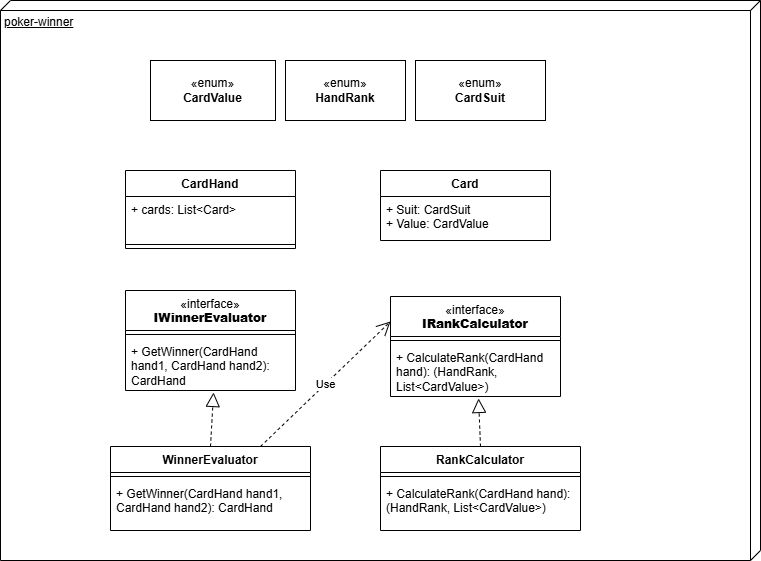

The diagram above was exported from draw.io. Its source (the exported page's mxGraphModel, read from the mxfile embedded in the PNG):
<mxGraphModel dx="1042" dy="660" grid="1" gridSize="10" guides="1" tooltips="1" connect="1" arrows="1" fold="1" page="1" pageScale="1" pageWidth="850" pageHeight="1100" math="0" shadow="0">
  <root>
    <mxCell id="0" />
    <mxCell id="1" parent="0" />
    <mxCell id="1WKiOXfUDfFJNEF7Y_6O-1" parent="1" style="verticalAlign=top;align=left;spacingTop=8;spacingLeft=2;spacingRight=12;shape=cube;size=10;direction=south;fontStyle=4;html=1;whiteSpace=wrap;" value="poker-winner" vertex="1">
      <mxGeometry height="560" width="760" x="20" y="50" as="geometry" />
    </mxCell>
    <mxCell id="2TXylrXAutAPpZV8R0jh-4" parent="1" style="swimlane;fontStyle=1;align=center;verticalAlign=top;childLayout=stackLayout;horizontal=1;startSize=26;horizontalStack=0;resizeParent=1;resizeParentMax=0;resizeLast=0;collapsible=1;marginBottom=0;whiteSpace=wrap;html=1;shadow=0;" value="Card" vertex="1">
      <mxGeometry height="70" width="170" x="400" y="220" as="geometry" />
    </mxCell>
    <mxCell id="2TXylrXAutAPpZV8R0jh-5" parent="2TXylrXAutAPpZV8R0jh-4" style="text;strokeColor=none;fillColor=none;align=left;verticalAlign=top;spacingLeft=4;spacingRight=4;overflow=hidden;rotatable=0;points=[[0,0.5],[1,0.5]];portConstraint=eastwest;whiteSpace=wrap;html=1;shadow=0;" value="+ Suit: CardSuit&lt;div&gt;+ Value: CardValue&lt;/div&gt;" vertex="1">
      <mxGeometry height="44" width="170" y="26" as="geometry" />
    </mxCell>
    <mxCell id="2TXylrXAutAPpZV8R0jh-9" parent="1" style="html=1;whiteSpace=wrap;shadow=0;" value="«enum»&lt;br&gt;&lt;b&gt;HandRank&lt;/b&gt;" vertex="1">
      <mxGeometry height="60" width="120" x="305" y="110" as="geometry" />
    </mxCell>
    <mxCell id="2TXylrXAutAPpZV8R0jh-10" parent="1" style="swimlane;fontStyle=1;align=center;verticalAlign=top;childLayout=stackLayout;horizontal=1;startSize=26;horizontalStack=0;resizeParent=1;resizeParentMax=0;resizeLast=0;collapsible=1;marginBottom=0;whiteSpace=wrap;html=1;shadow=0;" value="WinnerEvaluator" vertex="1">
      <mxGeometry height="84" width="200" x="130" y="496" as="geometry" />
    </mxCell>
    <mxCell id="2TXylrXAutAPpZV8R0jh-12" parent="2TXylrXAutAPpZV8R0jh-10" style="line;strokeWidth=1;fillColor=none;align=left;verticalAlign=middle;spacingTop=-1;spacingLeft=3;spacingRight=3;rotatable=0;labelPosition=right;points=[];portConstraint=eastwest;strokeColor=inherit;shadow=0;" value="" vertex="1">
      <mxGeometry height="8" width="200" y="26" as="geometry" />
    </mxCell>
    <mxCell id="2TXylrXAutAPpZV8R0jh-13" parent="2TXylrXAutAPpZV8R0jh-10" style="text;strokeColor=none;fillColor=none;align=left;verticalAlign=top;spacingLeft=4;spacingRight=4;overflow=hidden;rotatable=0;points=[[0,0.5],[1,0.5]];portConstraint=eastwest;whiteSpace=wrap;html=1;shadow=0;" value="+ GetWinner(CardHand hand1, CardHand hand2): CardHand" vertex="1">
      <mxGeometry height="50" width="200" y="34" as="geometry" />
    </mxCell>
    <mxCell id="2TXylrXAutAPpZV8R0jh-14" parent="1" style="swimlane;fontStyle=1;align=center;verticalAlign=top;childLayout=stackLayout;horizontal=1;startSize=26;horizontalStack=0;resizeParent=1;resizeParentMax=0;resizeLast=0;collapsible=1;marginBottom=0;whiteSpace=wrap;html=1;shadow=0;" value="CardHand" vertex="1">
      <mxGeometry height="78" width="170" x="145" y="220" as="geometry" />
    </mxCell>
    <mxCell id="2TXylrXAutAPpZV8R0jh-15" parent="2TXylrXAutAPpZV8R0jh-14" style="text;strokeColor=none;fillColor=none;align=left;verticalAlign=top;spacingLeft=4;spacingRight=4;overflow=hidden;rotatable=0;points=[[0,0.5],[1,0.5]];portConstraint=eastwest;whiteSpace=wrap;html=1;shadow=0;" value="+ cards: List&amp;lt;Card&amp;gt;" vertex="1">
      <mxGeometry height="44" width="170" y="26" as="geometry" />
    </mxCell>
    <mxCell id="2TXylrXAutAPpZV8R0jh-16" parent="2TXylrXAutAPpZV8R0jh-14" style="line;strokeWidth=1;fillColor=none;align=left;verticalAlign=middle;spacingTop=-1;spacingLeft=3;spacingRight=3;rotatable=0;labelPosition=right;points=[];portConstraint=eastwest;strokeColor=inherit;shadow=0;" value="" vertex="1">
      <mxGeometry height="8" width="170" y="70" as="geometry" />
    </mxCell>
    <mxCell id="2TXylrXAutAPpZV8R0jh-24" edge="1" parent="1" source="2TXylrXAutAPpZV8R0jh-10" style="endArrow=block;dashed=1;endFill=0;endSize=12;html=1;rounded=0;exitX=0.5;exitY=0;exitDx=0;exitDy=0;entryX=0.518;entryY=1.038;entryDx=0;entryDy=0;entryPerimeter=0;shadow=0;" target="2TXylrXAutAPpZV8R0jh-30" value="">
      <mxGeometry relative="1" width="160" as="geometry">
        <mxPoint x="310" y="496" as="sourcePoint" />
        <mxPoint x="150" y="366" as="targetPoint" />
      </mxGeometry>
    </mxCell>
    <mxCell id="2TXylrXAutAPpZV8R0jh-27" parent="1" style="swimlane;fontStyle=1;align=center;verticalAlign=top;childLayout=stackLayout;horizontal=1;startSize=40;horizontalStack=0;resizeParent=1;resizeParentMax=0;resizeLast=0;collapsible=1;marginBottom=0;whiteSpace=wrap;html=1;shadow=0;" value="&lt;span style=&quot;font-weight: 400;&quot;&gt;«interface»&lt;/span&gt;&lt;br style=&quot;font-weight: 400;&quot;&gt;&lt;b&gt;IWinnerEvaluator&lt;/b&gt;" vertex="1">
      <mxGeometry height="100" width="170" x="145" y="340" as="geometry">
        <mxRectangle height="40" width="140" x="90" y="100" as="alternateBounds" />
      </mxGeometry>
    </mxCell>
    <mxCell id="2TXylrXAutAPpZV8R0jh-29" parent="2TXylrXAutAPpZV8R0jh-27" style="line;strokeWidth=1;fillColor=none;align=left;verticalAlign=middle;spacingTop=-1;spacingLeft=3;spacingRight=3;rotatable=0;labelPosition=right;points=[];portConstraint=eastwest;strokeColor=inherit;shadow=0;" value="" vertex="1">
      <mxGeometry height="8" width="170" y="40" as="geometry" />
    </mxCell>
    <mxCell id="2TXylrXAutAPpZV8R0jh-30" parent="2TXylrXAutAPpZV8R0jh-27" style="text;strokeColor=none;fillColor=none;align=left;verticalAlign=top;spacingLeft=4;spacingRight=4;overflow=hidden;rotatable=0;points=[[0,0.5],[1,0.5]];portConstraint=eastwest;whiteSpace=wrap;html=1;shadow=0;" value="+ GetWinner(CardHand hand1, CardHand hand2): CardHand" vertex="1">
      <mxGeometry height="52" width="170" y="48" as="geometry" />
    </mxCell>
    <mxCell id="2TXylrXAutAPpZV8R0jh-31" parent="1" style="swimlane;fontStyle=1;align=center;verticalAlign=top;childLayout=stackLayout;horizontal=1;startSize=26;horizontalStack=0;resizeParent=1;resizeParentMax=0;resizeLast=0;collapsible=1;marginBottom=0;whiteSpace=wrap;html=1;shadow=0;" value="RankCalculator" vertex="1">
      <mxGeometry height="84" width="200" x="400" y="496" as="geometry" />
    </mxCell>
    <mxCell id="2TXylrXAutAPpZV8R0jh-32" parent="2TXylrXAutAPpZV8R0jh-31" style="line;strokeWidth=1;fillColor=none;align=left;verticalAlign=middle;spacingTop=-1;spacingLeft=3;spacingRight=3;rotatable=0;labelPosition=right;points=[];portConstraint=eastwest;strokeColor=inherit;shadow=0;" value="" vertex="1">
      <mxGeometry height="8" width="200" y="26" as="geometry" />
    </mxCell>
    <mxCell id="2TXylrXAutAPpZV8R0jh-33" parent="2TXylrXAutAPpZV8R0jh-31" style="text;strokeColor=none;fillColor=none;align=left;verticalAlign=top;spacingLeft=4;spacingRight=4;overflow=hidden;rotatable=0;points=[[0,0.5],[1,0.5]];portConstraint=eastwest;whiteSpace=wrap;html=1;shadow=0;" value="+ CalculateRank(CardHand hand): (HandRank, List&amp;lt;CardValue&amp;gt;)" vertex="1">
      <mxGeometry height="50" width="200" y="34" as="geometry" />
    </mxCell>
    <mxCell id="2TXylrXAutAPpZV8R0jh-34" edge="1" parent="1" source="2TXylrXAutAPpZV8R0jh-31" style="endArrow=block;dashed=1;endFill=0;endSize=12;html=1;rounded=0;exitX=0.5;exitY=0;exitDx=0;exitDy=0;entryX=0.518;entryY=1.038;entryDx=0;entryDy=0;entryPerimeter=0;shadow=0;" target="2TXylrXAutAPpZV8R0jh-37" value="">
      <mxGeometry relative="1" width="160" as="geometry">
        <mxPoint x="575" y="502" as="sourcePoint" />
        <mxPoint x="415" y="372" as="targetPoint" />
      </mxGeometry>
    </mxCell>
    <mxCell id="2TXylrXAutAPpZV8R0jh-35" parent="1" style="swimlane;fontStyle=1;align=center;verticalAlign=top;childLayout=stackLayout;horizontal=1;startSize=40;horizontalStack=0;resizeParent=1;resizeParentMax=0;resizeLast=0;collapsible=1;marginBottom=0;whiteSpace=wrap;html=1;shadow=0;" value="&lt;span style=&quot;font-weight: 400;&quot;&gt;«interface»&lt;/span&gt;&lt;br style=&quot;font-weight: 400;&quot;&gt;&lt;b&gt;IRankCalculator&lt;/b&gt;" vertex="1">
      <mxGeometry height="100" width="170" x="410" y="346" as="geometry">
        <mxRectangle height="40" width="140" x="90" y="100" as="alternateBounds" />
      </mxGeometry>
    </mxCell>
    <mxCell id="2TXylrXAutAPpZV8R0jh-36" parent="2TXylrXAutAPpZV8R0jh-35" style="line;strokeWidth=1;fillColor=none;align=left;verticalAlign=middle;spacingTop=-1;spacingLeft=3;spacingRight=3;rotatable=0;labelPosition=right;points=[];portConstraint=eastwest;strokeColor=inherit;shadow=0;" value="" vertex="1">
      <mxGeometry height="8" width="170" y="40" as="geometry" />
    </mxCell>
    <mxCell id="2TXylrXAutAPpZV8R0jh-37" parent="2TXylrXAutAPpZV8R0jh-35" style="text;strokeColor=none;fillColor=none;align=left;verticalAlign=top;spacingLeft=4;spacingRight=4;overflow=hidden;rotatable=0;points=[[0,0.5],[1,0.5]];portConstraint=eastwest;whiteSpace=wrap;html=1;shadow=0;" value="+ CalculateRank(CardHand hand): (HandRank, List&amp;lt;CardValue&amp;gt;)" vertex="1">
      <mxGeometry height="52" width="170" y="48" as="geometry" />
    </mxCell>
    <mxCell id="2TXylrXAutAPpZV8R0jh-38" edge="1" parent="1" source="2TXylrXAutAPpZV8R0jh-10" style="endArrow=open;endSize=12;dashed=1;html=1;rounded=0;exitX=0.75;exitY=0;exitDx=0;exitDy=0;entryX=0;entryY=0.25;entryDx=0;entryDy=0;shadow=0;" target="2TXylrXAutAPpZV8R0jh-35" value="Use">
      <mxGeometry relative="1" width="160" as="geometry">
        <mxPoint x="430" y="364" as="sourcePoint" />
        <mxPoint x="590" y="364" as="targetPoint" />
      </mxGeometry>
    </mxCell>
    <mxCell id="1WKiOXfUDfFJNEF7Y_6O-6" parent="1" style="html=1;whiteSpace=wrap;shadow=0;" value="«enum»&lt;br&gt;&lt;b&gt;CardSuit&lt;/b&gt;" vertex="1">
      <mxGeometry height="60" width="130" x="435" y="110" as="geometry" />
    </mxCell>
    <mxCell id="1WKiOXfUDfFJNEF7Y_6O-7" parent="1" style="html=1;whiteSpace=wrap;shadow=0;" value="«enum»&lt;br&gt;&lt;b&gt;CardValue&lt;/b&gt;" vertex="1">
      <mxGeometry height="60" width="125" x="170" y="110" as="geometry" />
    </mxCell>
  </root>
</mxGraphModel>